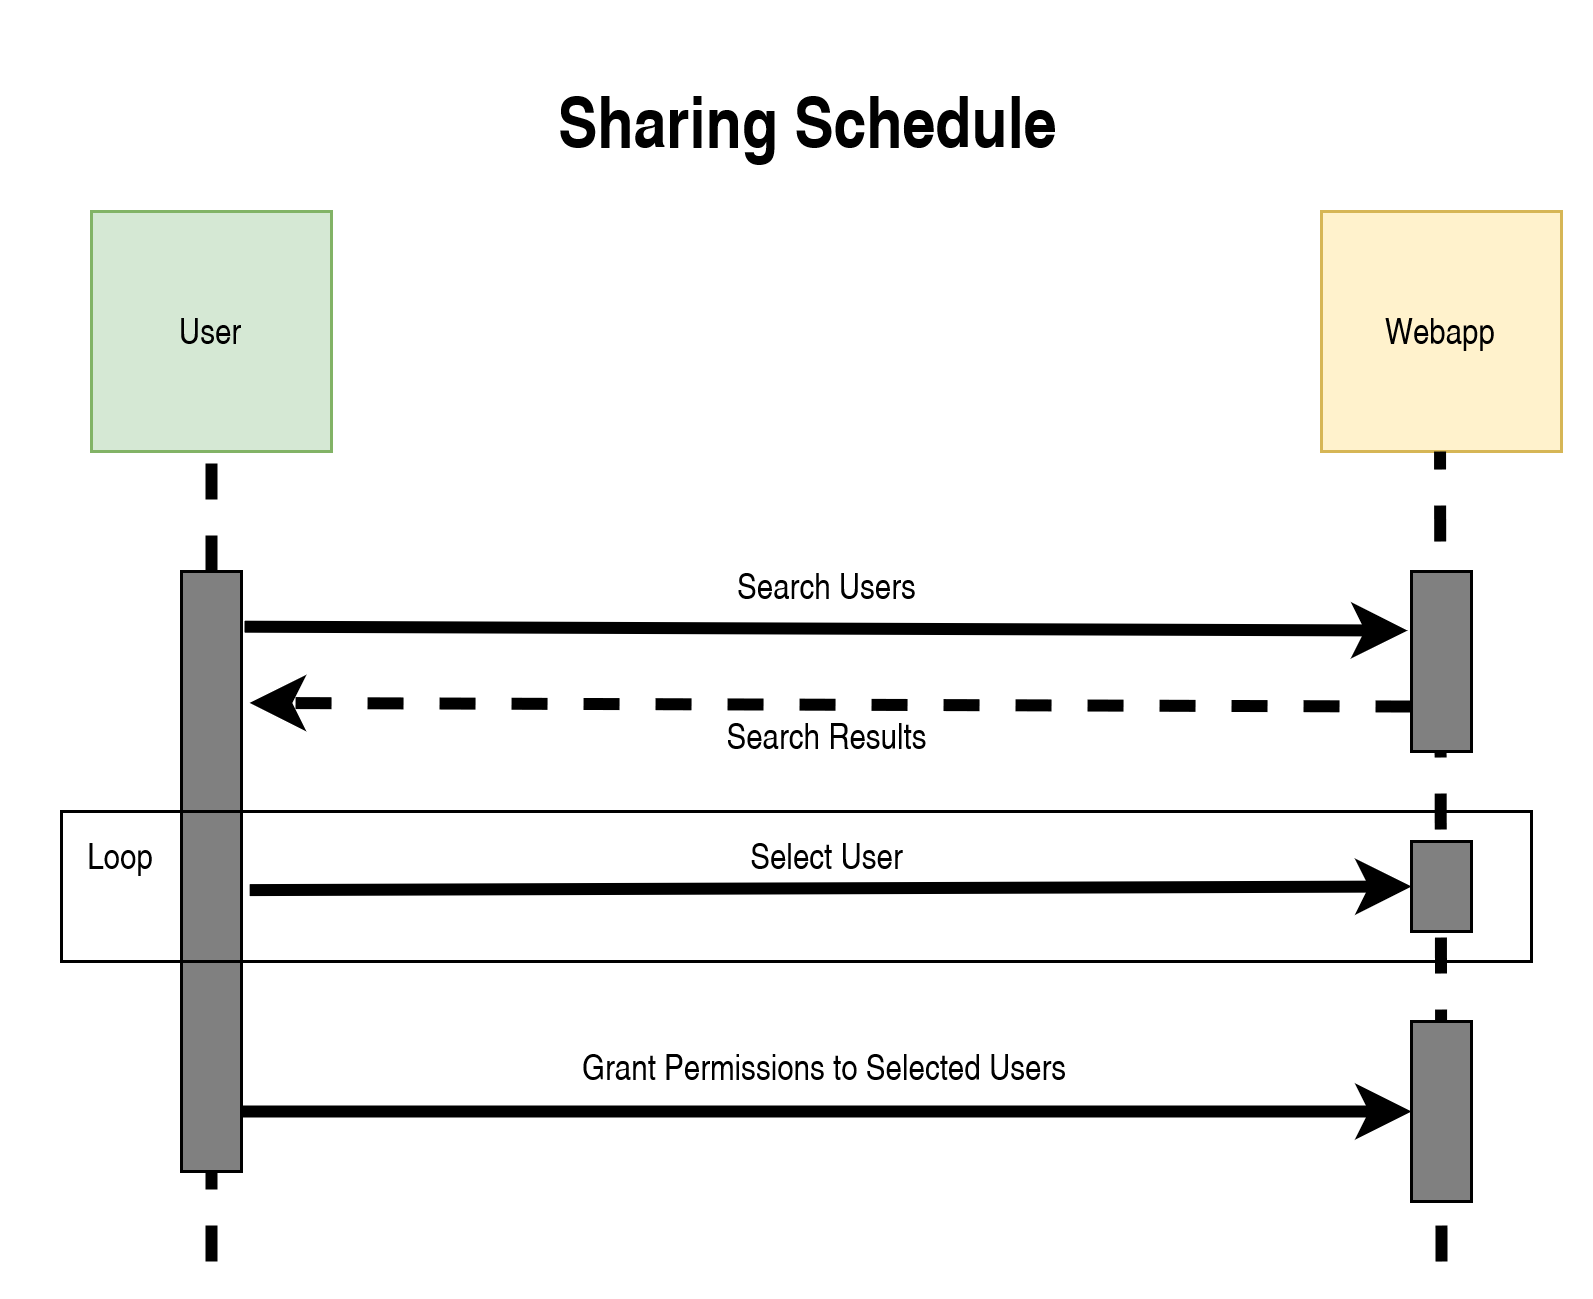

The diagram above was exported from draw.io. Its source (the exported page's mxGraphModel, read from the mxfile embedded in the PNG):
<mxGraphModel dx="1422" dy="701" grid="1" gridSize="10" guides="1" tooltips="1" connect="1" arrows="1" fold="1" page="1" pageScale="1" pageWidth="850" pageHeight="1100" math="0" shadow="0">
  <root>
    <mxCell id="0" />
    <mxCell id="1" parent="0" />
    <mxCell id="nvSq46LCNNL0PbmqQEeI-1" value="User" style="whiteSpace=wrap;html=1;aspect=fixed;fillColor=#d5e8d4;strokeColor=#82b366;" parent="1" vertex="1">
      <mxGeometry x="180" y="130" width="80" height="80" as="geometry" />
    </mxCell>
    <mxCell id="nvSq46LCNNL0PbmqQEeI-2" value="Webapp" style="whiteSpace=wrap;html=1;aspect=fixed;fillColor=#fff2cc;strokeColor=#d6b656;" parent="1" vertex="1">
      <mxGeometry x="590" y="130" width="80" height="80" as="geometry" />
    </mxCell>
    <mxCell id="nvSq46LCNNL0PbmqQEeI-3" value="" style="endArrow=none;dashed=1;html=1;rounded=0;entryX=0.5;entryY=1;entryDx=0;entryDy=0;strokeWidth=4;startArrow=none;" parent="1" source="nvSq46LCNNL0PbmqQEeI-5" target="nvSq46LCNNL0PbmqQEeI-1" edge="1">
      <mxGeometry width="50" height="50" relative="1" as="geometry">
        <mxPoint x="220" y="530" as="sourcePoint" />
        <mxPoint x="450" y="360" as="targetPoint" />
      </mxGeometry>
    </mxCell>
    <mxCell id="nvSq46LCNNL0PbmqQEeI-4" value="" style="endArrow=none;dashed=1;html=1;rounded=0;entryX=0.5;entryY=1;entryDx=0;entryDy=0;strokeWidth=4;" parent="1" edge="1">
      <mxGeometry width="50" height="50" relative="1" as="geometry">
        <mxPoint x="630" y="480" as="sourcePoint" />
        <mxPoint x="629.5" y="210" as="targetPoint" />
      </mxGeometry>
    </mxCell>
    <mxCell id="nvSq46LCNNL0PbmqQEeI-5" value="" style="rounded=0;whiteSpace=wrap;html=1;fillColor=#808080;" parent="1" vertex="1">
      <mxGeometry x="210" y="250" width="20" height="200" as="geometry" />
    </mxCell>
    <mxCell id="nvSq46LCNNL0PbmqQEeI-6" value="" style="endArrow=none;dashed=1;html=1;rounded=0;entryX=0.5;entryY=1;entryDx=0;entryDy=0;strokeWidth=4;" parent="1" target="nvSq46LCNNL0PbmqQEeI-5" edge="1">
      <mxGeometry width="50" height="50" relative="1" as="geometry">
        <mxPoint x="220" y="480" as="sourcePoint" />
        <mxPoint x="220" y="210" as="targetPoint" />
      </mxGeometry>
    </mxCell>
    <mxCell id="nvSq46LCNNL0PbmqQEeI-7" value="" style="endArrow=classic;html=1;rounded=0;strokeWidth=4;exitX=1.05;exitY=0.092;exitDx=0;exitDy=0;exitPerimeter=0;entryX=-0.067;entryY=0.328;entryDx=0;entryDy=0;entryPerimeter=0;" parent="1" source="nvSq46LCNNL0PbmqQEeI-5" target="nvSq46LCNNL0PbmqQEeI-8" edge="1">
      <mxGeometry width="50" height="50" relative="1" as="geometry">
        <mxPoint x="400" y="410" as="sourcePoint" />
        <mxPoint x="610" y="274" as="targetPoint" />
      </mxGeometry>
    </mxCell>
    <mxCell id="nvSq46LCNNL0PbmqQEeI-8" value="" style="rounded=0;whiteSpace=wrap;html=1;fillColor=#808080;" parent="1" vertex="1">
      <mxGeometry x="620" y="250" width="20" height="60" as="geometry" />
    </mxCell>
    <mxCell id="nvSq46LCNNL0PbmqQEeI-9" value="" style="endArrow=classic;html=1;rounded=0;strokeWidth=4;exitX=0;exitY=0.75;exitDx=0;exitDy=0;entryX=1.136;entryY=0.219;entryDx=0;entryDy=0;dashed=1;entryPerimeter=0;" parent="1" source="nvSq46LCNNL0PbmqQEeI-8" target="nvSq46LCNNL0PbmqQEeI-5" edge="1">
      <mxGeometry width="50" height="50" relative="1" as="geometry">
        <mxPoint x="244" y="284" as="sourcePoint" />
        <mxPoint x="290" y="350" as="targetPoint" />
      </mxGeometry>
    </mxCell>
    <mxCell id="nvSq46LCNNL0PbmqQEeI-10" value="Search Users" style="text;html=1;strokeColor=none;fillColor=none;align=center;verticalAlign=middle;whiteSpace=wrap;rounded=0;" parent="1" vertex="1">
      <mxGeometry x="378" y="240" width="95" height="30" as="geometry" />
    </mxCell>
    <mxCell id="nvSq46LCNNL0PbmqQEeI-12" value="Search Results" style="text;html=1;strokeColor=none;fillColor=none;align=center;verticalAlign=middle;whiteSpace=wrap;rounded=0;" parent="1" vertex="1">
      <mxGeometry x="377.5" y="290" width="95" height="30" as="geometry" />
    </mxCell>
    <mxCell id="nvSq46LCNNL0PbmqQEeI-13" value="" style="rounded=0;whiteSpace=wrap;html=1;fillColor=#808080;" parent="1" vertex="1">
      <mxGeometry x="620" y="340" width="20" height="30" as="geometry" />
    </mxCell>
    <mxCell id="nvSq46LCNNL0PbmqQEeI-14" value="" style="endArrow=classic;html=1;rounded=0;strokeWidth=4;exitX=1.136;exitY=0.531;exitDx=0;exitDy=0;entryX=0;entryY=0.5;entryDx=0;entryDy=0;exitPerimeter=0;" parent="1" source="nvSq46LCNNL0PbmqQEeI-5" target="nvSq46LCNNL0PbmqQEeI-13" edge="1">
      <mxGeometry width="50" height="50" relative="1" as="geometry">
        <mxPoint x="300" y="420" as="sourcePoint" />
        <mxPoint x="350" y="370" as="targetPoint" />
      </mxGeometry>
    </mxCell>
    <mxCell id="nvSq46LCNNL0PbmqQEeI-15" value="Select User" style="text;html=1;strokeColor=none;fillColor=none;align=center;verticalAlign=middle;whiteSpace=wrap;rounded=0;" parent="1" vertex="1">
      <mxGeometry x="378" y="330" width="95" height="30" as="geometry" />
    </mxCell>
    <mxCell id="nvSq46LCNNL0PbmqQEeI-16" value="" style="rounded=0;whiteSpace=wrap;html=1;fillColor=none;backgroundOutline=0;movable=0;editable=0;" parent="1" vertex="1">
      <mxGeometry x="170" y="330" width="490" height="50" as="geometry" />
    </mxCell>
    <mxCell id="nvSq46LCNNL0PbmqQEeI-17" value="Loop" style="text;html=1;strokeColor=none;fillColor=none;align=center;verticalAlign=middle;whiteSpace=wrap;rounded=0;" parent="1" vertex="1">
      <mxGeometry x="160" y="330" width="60" height="30" as="geometry" />
    </mxCell>
    <mxCell id="nvSq46LCNNL0PbmqQEeI-18" value="" style="rounded=0;whiteSpace=wrap;html=1;fillColor=#808080;" parent="1" vertex="1">
      <mxGeometry x="620" y="400" width="20" height="60" as="geometry" />
    </mxCell>
    <mxCell id="nvSq46LCNNL0PbmqQEeI-19" value="" style="endArrow=classic;html=1;rounded=0;strokeWidth=4;exitX=1;exitY=0.9;exitDx=0;exitDy=0;entryX=0;entryY=0.5;entryDx=0;entryDy=0;exitPerimeter=0;" parent="1" source="nvSq46LCNNL0PbmqQEeI-5" target="nvSq46LCNNL0PbmqQEeI-18" edge="1">
      <mxGeometry width="50" height="50" relative="1" as="geometry">
        <mxPoint x="230" y="460" as="sourcePoint" />
        <mxPoint x="280" y="410" as="targetPoint" />
      </mxGeometry>
    </mxCell>
    <mxCell id="nvSq46LCNNL0PbmqQEeI-20" value="Grant Permissions to Selected Users" style="text;strokeColor=none;fillColor=none;align=left;verticalAlign=middle;spacingLeft=4;spacingRight=4;overflow=hidden;points=[[0,0.5],[1,0.5]];portConstraint=eastwest;rotatable=0;" parent="1" vertex="1">
      <mxGeometry x="338" y="400" width="174" height="30" as="geometry" />
    </mxCell>
    <mxCell id="nvSq46LCNNL0PbmqQEeI-21" value="&lt;h1&gt;Sharing Schedule&lt;br&gt;&lt;/h1&gt;" style="text;html=1;strokeColor=none;fillColor=none;spacing=5;spacingTop=-20;whiteSpace=wrap;overflow=hidden;rounded=0;" parent="1" vertex="1">
      <mxGeometry x="330.5" y="80" width="190" height="50" as="geometry" />
    </mxCell>
  </root>
</mxGraphModel>